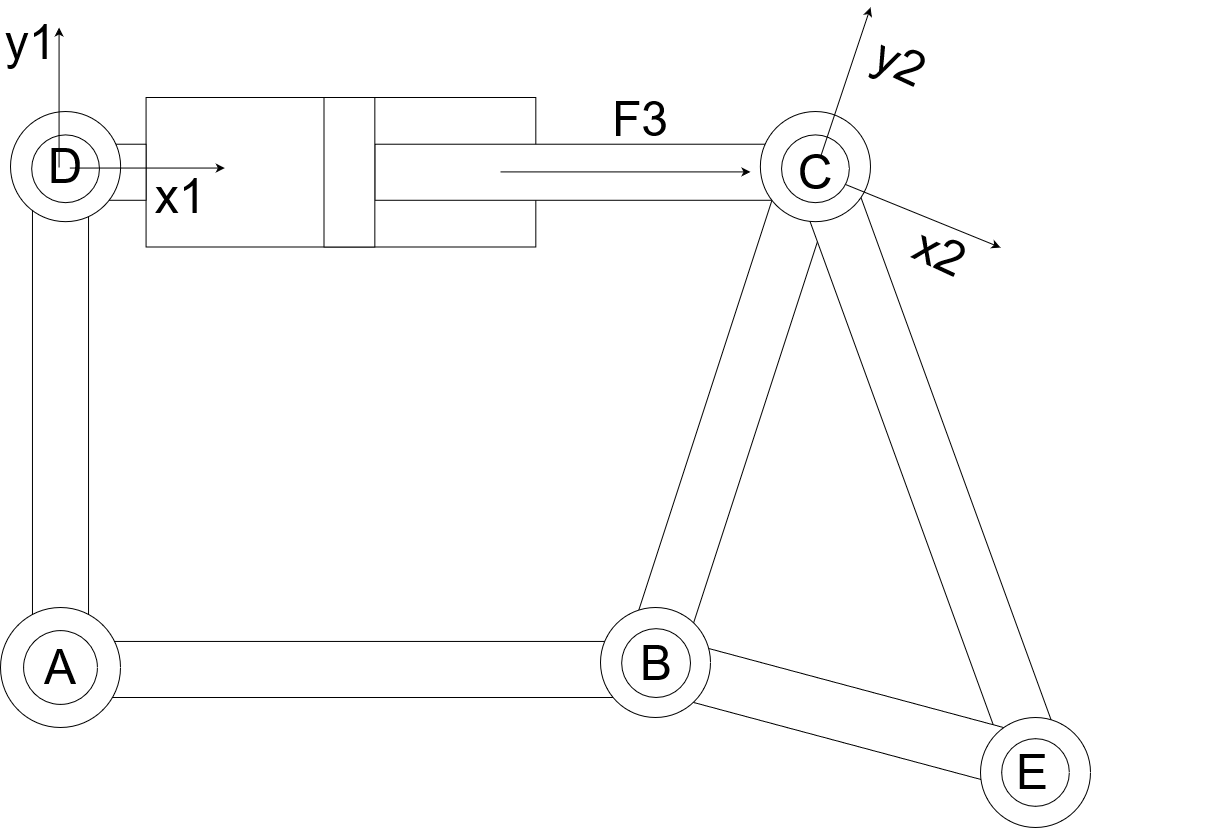

The diagram above was exported from draw.io. Its source (the exported page's mxGraphModel, read from the mxfile embedded in the PNG):
<mxGraphModel dx="1290" dy="1432" grid="1" gridSize="10" guides="1" tooltips="1" connect="1" arrows="1" fold="1" page="1" pageScale="1" pageWidth="1169" pageHeight="827" math="0" shadow="0">
  <root>
    <mxCell id="0" />
    <mxCell id="1" parent="0" />
    <mxCell id="BI_7WRbAizhbpD3U7Y2d-21" value="" style="rounded=0;whiteSpace=wrap;html=1;movable=1;resizable=1;rotatable=1;deletable=1;editable=1;locked=0;connectable=1;rotation=-72;" parent="1" vertex="1">
      <mxGeometry x="471.27" y="369.16" width="540" height="56.06" as="geometry" />
    </mxCell>
    <mxCell id="BI_7WRbAizhbpD3U7Y2d-16" value="" style="rounded=0;whiteSpace=wrap;html=1;movable=1;resizable=1;rotatable=1;deletable=1;editable=1;locked=0;connectable=1;rotation=-90;" parent="1" vertex="1">
      <mxGeometry x="-187.5" y="377.5" width="515" height="56.06" as="geometry" />
    </mxCell>
    <mxCell id="BI_7WRbAizhbpD3U7Y2d-22" value="" style="rounded=0;whiteSpace=wrap;html=1;movable=1;resizable=1;rotatable=1;deletable=1;editable=1;locked=0;connectable=1;rotation=70;" parent="1" vertex="1">
      <mxGeometry x="613.81" y="421.68" width="650" height="56.06" as="geometry" />
    </mxCell>
    <mxCell id="BI_7WRbAizhbpD3U7Y2d-17" value="" style="rounded=0;whiteSpace=wrap;html=1;movable=1;resizable=1;rotatable=1;deletable=1;editable=1;locked=0;connectable=1;rotation=15;" parent="1" vertex="1">
      <mxGeometry x="642.47" y="661.24" width="370" height="56.06" as="geometry" />
    </mxCell>
    <mxCell id="BI_7WRbAizhbpD3U7Y2d-12" value="" style="rounded=0;whiteSpace=wrap;html=1;movable=1;resizable=1;rotatable=1;deletable=1;editable=1;locked=0;connectable=1;" parent="1" vertex="1">
      <mxGeometry x="70" y="623.94" width="590" height="56.06" as="geometry" />
    </mxCell>
    <mxCell id="BI_7WRbAizhbpD3U7Y2d-7" value="" style="group" parent="1" vertex="1" connectable="0">
      <mxGeometry x="600" y="590" width="110" height="110" as="geometry" />
    </mxCell>
    <mxCell id="BI_7WRbAizhbpD3U7Y2d-4" value="" style="ellipse;whiteSpace=wrap;html=1;aspect=fixed;" parent="BI_7WRbAizhbpD3U7Y2d-7" vertex="1">
      <mxGeometry x="10" width="110" height="110" as="geometry" />
    </mxCell>
    <mxCell id="BI_7WRbAizhbpD3U7Y2d-5" value="" style="ellipse;whiteSpace=wrap;html=1;aspect=fixed;" parent="BI_7WRbAizhbpD3U7Y2d-7" vertex="1">
      <mxGeometry x="31.15" y="21.15" width="68.85" height="68.85" as="geometry" />
    </mxCell>
    <mxCell id="NOyaYtedsD3umwQN0AoL-3" value="&lt;font style=&quot;font-size: 48px;&quot;&gt;B&lt;/font&gt;" style="text;html=1;strokeColor=none;fillColor=none;align=center;verticalAlign=middle;whiteSpace=wrap;rounded=0;" parent="BI_7WRbAizhbpD3U7Y2d-7" vertex="1">
      <mxGeometry x="35.58000000000004" y="40.57999999999993" width="60" height="30" as="geometry" />
    </mxCell>
    <mxCell id="BI_7WRbAizhbpD3U7Y2d-8" value="" style="group" parent="1" vertex="1" connectable="0">
      <mxGeometry x="10" y="590" width="120" height="120" as="geometry" />
    </mxCell>
    <mxCell id="BI_7WRbAizhbpD3U7Y2d-2" value="" style="ellipse;whiteSpace=wrap;html=1;aspect=fixed;" parent="BI_7WRbAizhbpD3U7Y2d-8" vertex="1">
      <mxGeometry width="120" height="120" as="geometry" />
    </mxCell>
    <mxCell id="BI_7WRbAizhbpD3U7Y2d-3" value="" style="ellipse;whiteSpace=wrap;html=1;aspect=fixed;" parent="BI_7WRbAizhbpD3U7Y2d-8" vertex="1">
      <mxGeometry x="23.076923076923077" y="23.076923076923077" width="73.84615384615385" height="73.84615384615385" as="geometry" />
    </mxCell>
    <mxCell id="NOyaYtedsD3umwQN0AoL-2" value="&lt;font style=&quot;font-size: 48px;&quot;&gt;A&lt;/font&gt;" style="text;html=1;strokeColor=none;fillColor=none;align=center;verticalAlign=middle;whiteSpace=wrap;rounded=0;" parent="BI_7WRbAizhbpD3U7Y2d-8" vertex="1">
      <mxGeometry x="30" y="45" width="60" height="30" as="geometry" />
    </mxCell>
    <mxCell id="BI_7WRbAizhbpD3U7Y2d-10" value="" style="ellipse;whiteSpace=wrap;html=1;aspect=fixed;" parent="1" vertex="1">
      <mxGeometry x="990" y="700" width="110" height="110" as="geometry" />
    </mxCell>
    <mxCell id="BI_7WRbAizhbpD3U7Y2d-11" value="" style="ellipse;whiteSpace=wrap;html=1;aspect=fixed;" parent="1" vertex="1">
      <mxGeometry x="1011.1538461538462" y="721.1538461538462" width="67.6923076923077" height="67.6923076923077" as="geometry" />
    </mxCell>
    <mxCell id="BI_7WRbAizhbpD3U7Y2d-15" value="" style="group" parent="1" vertex="1" connectable="0">
      <mxGeometry x="20" y="80" width="1200" height="316.06" as="geometry" />
    </mxCell>
    <mxCell id="vdYmqRAd1pRQnadH-3AE-1" value="" style="rounded=0;whiteSpace=wrap;html=1;" parent="BI_7WRbAizhbpD3U7Y2d-15" vertex="1">
      <mxGeometry x="135.56650246305418" width="389.7536945812808" height="149.5" as="geometry" />
    </mxCell>
    <mxCell id="vdYmqRAd1pRQnadH-3AE-3" value="" style="rounded=0;whiteSpace=wrap;html=1;" parent="BI_7WRbAizhbpD3U7Y2d-15" vertex="1">
      <mxGeometry x="364.3349753694581" y="46.71875" width="449.06403940886696" height="56.0625" as="geometry" />
    </mxCell>
    <mxCell id="hN_NPj9hov84vUHAl6w_-6" value="" style="ellipse;whiteSpace=wrap;html=1;aspect=fixed;" parent="BI_7WRbAizhbpD3U7Y2d-15" vertex="1">
      <mxGeometry x="749.8522167487685" y="14.015625" width="110.14778325123152" height="110.14778325123152" as="geometry" />
    </mxCell>
    <mxCell id="vdYmqRAd1pRQnadH-3AE-2" value="" style="rounded=0;whiteSpace=wrap;html=1;" parent="BI_7WRbAizhbpD3U7Y2d-15" vertex="1">
      <mxGeometry x="313.4975369458128" width="50.83743842364532" height="149.5" as="geometry" />
    </mxCell>
    <mxCell id="hN_NPj9hov84vUHAl6w_-5" value="" style="ellipse;whiteSpace=wrap;html=1;aspect=fixed;" parent="BI_7WRbAizhbpD3U7Y2d-15" vertex="1">
      <mxGeometry x="771.0344827586207" y="37.375" width="67.78325123152709" height="67.78325123152709" as="geometry" />
    </mxCell>
    <mxCell id="hN_NPj9hov84vUHAl6w_-15" value="" style="rounded=0;whiteSpace=wrap;html=1;" parent="BI_7WRbAizhbpD3U7Y2d-15" vertex="1">
      <mxGeometry x="59.310344827586206" y="46.71875" width="76.25615763546797" height="56.0625" as="geometry" />
    </mxCell>
    <mxCell id="hN_NPj9hov84vUHAl6w_-16" value="" style="ellipse;whiteSpace=wrap;html=1;aspect=fixed;" parent="BI_7WRbAizhbpD3U7Y2d-15" vertex="1">
      <mxGeometry y="14.015625" width="110.14778325123152" height="110.14778325123152" as="geometry" />
    </mxCell>
    <mxCell id="hN_NPj9hov84vUHAl6w_-17" value="" style="ellipse;whiteSpace=wrap;html=1;aspect=fixed;" parent="BI_7WRbAizhbpD3U7Y2d-15" vertex="1">
      <mxGeometry x="21.182266009852214" y="37.375" width="67.78325123152709" height="67.78325123152709" as="geometry" />
    </mxCell>
    <mxCell id="NOyaYtedsD3umwQN0AoL-1" value="&lt;font style=&quot;font-size: 48px;&quot;&gt;D&lt;/font&gt;" style="text;html=1;strokeColor=none;fillColor=none;align=center;verticalAlign=middle;whiteSpace=wrap;rounded=0;" parent="BI_7WRbAizhbpD3U7Y2d-15" vertex="1">
      <mxGeometry x="25.070000000000007" y="54.09" width="60" height="30" as="geometry" />
    </mxCell>
    <mxCell id="NOyaYtedsD3umwQN0AoL-4" value="&lt;font style=&quot;font-size: 48px;&quot;&gt;C&lt;/font&gt;" style="text;html=1;strokeColor=none;fillColor=none;align=center;verticalAlign=middle;whiteSpace=wrap;rounded=0;" parent="BI_7WRbAizhbpD3U7Y2d-15" vertex="1">
      <mxGeometry x="774.9300000000001" y="59.75" width="60" height="30" as="geometry" />
    </mxCell>
    <mxCell id="NOyaYtedsD3umwQN0AoL-12" value="" style="endArrow=classic;html=1;rounded=0;" parent="BI_7WRbAizhbpD3U7Y2d-15" edge="1">
      <mxGeometry width="50" height="50" relative="1" as="geometry">
        <mxPoint x="490" y="74.41" as="sourcePoint" />
        <mxPoint x="740" y="74.41" as="targetPoint" />
      </mxGeometry>
    </mxCell>
    <mxCell id="NOyaYtedsD3umwQN0AoL-13" value="&lt;font style=&quot;font-size: 48px;&quot;&gt;F3&lt;/font&gt;" style="text;html=1;strokeColor=none;fillColor=none;align=center;verticalAlign=middle;whiteSpace=wrap;rounded=0;" parent="BI_7WRbAizhbpD3U7Y2d-15" vertex="1">
      <mxGeometry x="600" y="7.3700000000000045" width="60" height="30" as="geometry" />
    </mxCell>
    <mxCell id="NOyaYtedsD3umwQN0AoL-14" value="&lt;font style=&quot;font-size: 48px;&quot;&gt;x2&lt;/font&gt;" style="text;html=1;strokeColor=none;fillColor=none;align=center;verticalAlign=middle;whiteSpace=wrap;rounded=0;rotation=25;" parent="BI_7WRbAizhbpD3U7Y2d-15" vertex="1">
      <mxGeometry x="900" y="140" width="60" height="30" as="geometry" />
    </mxCell>
    <mxCell id="mgE5DSdZSaWLGGEly6F8-3" value="&lt;font style=&quot;font-size: 48px;&quot;&gt;x1&lt;/font&gt;" style="text;html=1;strokeColor=none;fillColor=none;align=center;verticalAlign=middle;whiteSpace=wrap;rounded=0;rotation=0;" parent="BI_7WRbAizhbpD3U7Y2d-15" vertex="1">
      <mxGeometry x="140" y="84.09" width="60" height="30" as="geometry" />
    </mxCell>
    <mxCell id="mgE5DSdZSaWLGGEly6F8-6" value="" style="endArrow=classic;html=1;rounded=0;" parent="BI_7WRbAizhbpD3U7Y2d-15" edge="1">
      <mxGeometry width="50" height="50" relative="1" as="geometry">
        <mxPoint x="59.309999999999945" y="70.55000000000001" as="sourcePoint" />
        <mxPoint x="214.30999999999995" y="70.55000000000001" as="targetPoint" />
      </mxGeometry>
    </mxCell>
    <mxCell id="NOyaYtedsD3umwQN0AoL-6" value="&lt;font style=&quot;font-size: 48px;&quot;&gt;E&lt;/font&gt;" style="text;html=1;strokeColor=none;fillColor=none;align=center;verticalAlign=middle;whiteSpace=wrap;rounded=0;" parent="1" vertex="1">
      <mxGeometry x="1012.47" y="740" width="60" height="30" as="geometry" />
    </mxCell>
    <mxCell id="NOyaYtedsD3umwQN0AoL-15" value="&lt;font style=&quot;font-size: 48px;&quot;&gt;y2&lt;/font&gt;" style="text;html=1;strokeColor=none;fillColor=none;align=center;verticalAlign=middle;whiteSpace=wrap;rounded=0;rotation=25;" parent="1" vertex="1">
      <mxGeometry x="880" y="30" width="60" height="30" as="geometry" />
    </mxCell>
    <mxCell id="mgE5DSdZSaWLGGEly6F8-1" value="" style="endArrow=classic;html=1;rounded=0;" parent="1" source="NOyaYtedsD3umwQN0AoL-4" edge="1">
      <mxGeometry width="50" height="50" relative="1" as="geometry">
        <mxPoint x="830" y="140" as="sourcePoint" />
        <mxPoint x="880" y="-10" as="targetPoint" />
      </mxGeometry>
    </mxCell>
    <mxCell id="mgE5DSdZSaWLGGEly6F8-2" value="" style="endArrow=classic;html=1;rounded=0;" parent="1" source="NOyaYtedsD3umwQN0AoL-4" edge="1">
      <mxGeometry width="50" height="50" relative="1" as="geometry">
        <mxPoint x="855" y="163" as="sourcePoint" />
        <mxPoint x="1010" y="230" as="targetPoint" />
      </mxGeometry>
    </mxCell>
    <mxCell id="mgE5DSdZSaWLGGEly6F8-4" value="&lt;font style=&quot;font-size: 48px;&quot;&gt;y1&lt;/font&gt;" style="text;html=1;strokeColor=none;fillColor=none;align=center;verticalAlign=middle;whiteSpace=wrap;rounded=0;rotation=0;" parent="1" vertex="1">
      <mxGeometry x="10" y="10" width="60" height="30" as="geometry" />
    </mxCell>
    <mxCell id="mgE5DSdZSaWLGGEly6F8-5" value="" style="endArrow=classic;html=1;rounded=0;" parent="1" edge="1">
      <mxGeometry width="50" height="50" relative="1" as="geometry">
        <mxPoint x="68.57000000000005" y="150" as="sourcePoint" />
        <mxPoint x="68.57000000000005" y="10" as="targetPoint" />
      </mxGeometry>
    </mxCell>
  </root>
</mxGraphModel>